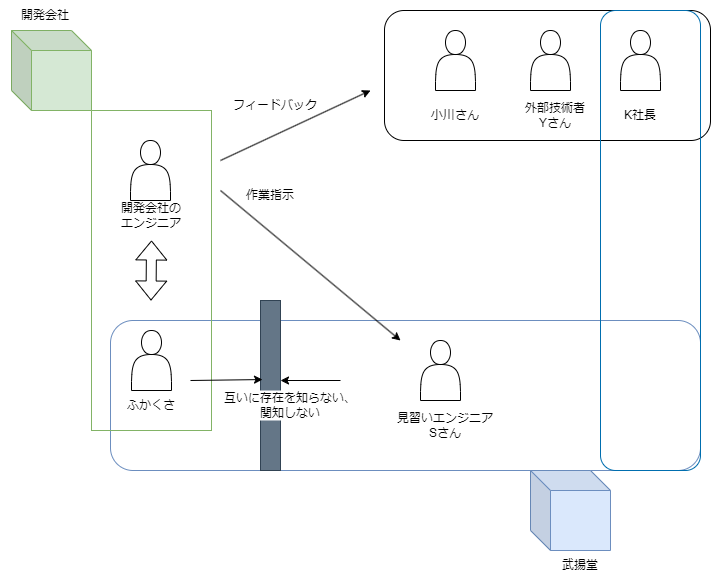

The diagram above was exported from draw.io. Its source (the exported page's mxGraphModel, read from the mxfile embedded in the PNG):
<mxGraphModel dx="880" dy="654" grid="1" gridSize="10" guides="1" tooltips="1" connect="1" arrows="1" fold="1" page="1" pageScale="1" pageWidth="827" pageHeight="1169" math="0" shadow="0">
  <root>
    <mxCell id="0" />
    <mxCell id="1" parent="0" />
    <mxCell id="Q0Q4ASfPmtK4dNOpTsf1-19" value="" style="rounded=1;whiteSpace=wrap;html=1;fillColor=none;strokeColor=#6c8ebf;" vertex="1" parent="1">
      <mxGeometry x="140" y="330" width="590" height="150" as="geometry" />
    </mxCell>
    <mxCell id="Q0Q4ASfPmtK4dNOpTsf1-6" value="" style="rounded=0;whiteSpace=wrap;html=1;fillColor=none;strokeColor=#82b366;" vertex="1" parent="1">
      <mxGeometry x="121" y="120" width="120" height="320" as="geometry" />
    </mxCell>
    <mxCell id="Q0Q4ASfPmtK4dNOpTsf1-1" value="" style="shape=actor;whiteSpace=wrap;html=1;" vertex="1" parent="1">
      <mxGeometry x="161" y="340" width="40" height="60" as="geometry" />
    </mxCell>
    <mxCell id="Q0Q4ASfPmtK4dNOpTsf1-2" value="ふかくさ" style="text;html=1;strokeColor=none;fillColor=none;align=center;verticalAlign=middle;whiteSpace=wrap;rounded=0;" vertex="1" parent="1">
      <mxGeometry x="151" y="400" width="60" height="30" as="geometry" />
    </mxCell>
    <mxCell id="Q0Q4ASfPmtK4dNOpTsf1-3" value="" style="shape=actor;whiteSpace=wrap;html=1;" vertex="1" parent="1">
      <mxGeometry x="160" y="150" width="40" height="60" as="geometry" />
    </mxCell>
    <mxCell id="Q0Q4ASfPmtK4dNOpTsf1-4" value="開発会社の&lt;br&gt;エンジニア" style="text;html=1;strokeColor=none;fillColor=none;align=center;verticalAlign=middle;whiteSpace=wrap;rounded=0;" vertex="1" parent="1">
      <mxGeometry x="141" y="210" width="80" height="30" as="geometry" />
    </mxCell>
    <mxCell id="Q0Q4ASfPmtK4dNOpTsf1-5" value="" style="shape=flexArrow;endArrow=classic;startArrow=classic;html=1;rounded=0;" edge="1" parent="1">
      <mxGeometry width="100" height="100" relative="1" as="geometry">
        <mxPoint x="180.5" y="310" as="sourcePoint" />
        <mxPoint x="181" y="250" as="targetPoint" />
      </mxGeometry>
    </mxCell>
    <mxCell id="Q0Q4ASfPmtK4dNOpTsf1-7" value="" style="shape=cube;whiteSpace=wrap;html=1;boundedLbl=1;backgroundOutline=1;darkOpacity=0.05;darkOpacity2=0.1;fillColor=#d5e8d4;size=20;strokeColor=#82b366;" vertex="1" parent="1">
      <mxGeometry x="41" y="40" width="80" height="80" as="geometry" />
    </mxCell>
    <mxCell id="Q0Q4ASfPmtK4dNOpTsf1-8" value="" style="shape=cube;whiteSpace=wrap;html=1;boundedLbl=1;backgroundOutline=1;darkOpacity=0.05;darkOpacity2=0.1;fillColor=#dae8fc;size=20;strokeColor=#6c8ebf;" vertex="1" parent="1">
      <mxGeometry x="560" y="480" width="80" height="80" as="geometry" />
    </mxCell>
    <mxCell id="Q0Q4ASfPmtK4dNOpTsf1-9" value="武揚堂" style="text;html=1;strokeColor=none;fillColor=none;align=center;verticalAlign=middle;whiteSpace=wrap;rounded=0;" vertex="1" parent="1">
      <mxGeometry x="580" y="560" width="60" height="30" as="geometry" />
    </mxCell>
    <mxCell id="Q0Q4ASfPmtK4dNOpTsf1-10" value="開発会社" style="text;html=1;strokeColor=none;fillColor=none;align=center;verticalAlign=middle;whiteSpace=wrap;rounded=0;" vertex="1" parent="1">
      <mxGeometry x="30" y="10" width="90" height="30" as="geometry" />
    </mxCell>
    <mxCell id="Q0Q4ASfPmtK4dNOpTsf1-11" value="" style="shape=actor;whiteSpace=wrap;html=1;" vertex="1" parent="1">
      <mxGeometry x="450" y="350" width="40" height="60" as="geometry" />
    </mxCell>
    <mxCell id="Q0Q4ASfPmtK4dNOpTsf1-12" value="見習いエンジニア&lt;br&gt;Sさん" style="text;html=1;strokeColor=none;fillColor=none;align=center;verticalAlign=middle;whiteSpace=wrap;rounded=0;" vertex="1" parent="1">
      <mxGeometry x="400" y="420" width="150" height="30" as="geometry" />
    </mxCell>
    <mxCell id="Q0Q4ASfPmtK4dNOpTsf1-13" value="" style="endArrow=classic;html=1;rounded=0;" edge="1" parent="1">
      <mxGeometry width="50" height="50" relative="1" as="geometry">
        <mxPoint x="250" y="200" as="sourcePoint" />
        <mxPoint x="430" y="350" as="targetPoint" />
      </mxGeometry>
    </mxCell>
    <mxCell id="Q0Q4ASfPmtK4dNOpTsf1-14" value="作業指示" style="text;html=1;strokeColor=none;fillColor=none;align=center;verticalAlign=middle;whiteSpace=wrap;rounded=0;" vertex="1" parent="1">
      <mxGeometry x="270" y="190" width="60" height="30" as="geometry" />
    </mxCell>
    <mxCell id="Q0Q4ASfPmtK4dNOpTsf1-15" value="" style="endArrow=classic;html=1;rounded=0;" edge="1" parent="1">
      <mxGeometry width="50" height="50" relative="1" as="geometry">
        <mxPoint x="250" y="170" as="sourcePoint" />
        <mxPoint x="400" y="100" as="targetPoint" />
      </mxGeometry>
    </mxCell>
    <mxCell id="Q0Q4ASfPmtK4dNOpTsf1-16" value="" style="shape=actor;whiteSpace=wrap;html=1;" vertex="1" parent="1">
      <mxGeometry x="465" y="40" width="40" height="60" as="geometry" />
    </mxCell>
    <mxCell id="Q0Q4ASfPmtK4dNOpTsf1-17" value="" style="shape=actor;whiteSpace=wrap;html=1;" vertex="1" parent="1">
      <mxGeometry x="560" y="40" width="40" height="60" as="geometry" />
    </mxCell>
    <mxCell id="Q0Q4ASfPmtK4dNOpTsf1-18" value="" style="shape=actor;whiteSpace=wrap;html=1;" vertex="1" parent="1">
      <mxGeometry x="650" y="40" width="40" height="60" as="geometry" />
    </mxCell>
    <mxCell id="Q0Q4ASfPmtK4dNOpTsf1-20" value="フィードバック" style="text;html=1;strokeColor=none;fillColor=none;align=center;verticalAlign=middle;whiteSpace=wrap;rounded=0;" vertex="1" parent="1">
      <mxGeometry x="260" y="100" width="90" height="30" as="geometry" />
    </mxCell>
    <mxCell id="Q0Q4ASfPmtK4dNOpTsf1-21" value="" style="rounded=1;whiteSpace=wrap;html=1;fillColor=none;" vertex="1" parent="1">
      <mxGeometry x="414" y="20" width="326" height="130" as="geometry" />
    </mxCell>
    <mxCell id="Q0Q4ASfPmtK4dNOpTsf1-22" value="小川さん" style="text;html=1;strokeColor=none;fillColor=none;align=center;verticalAlign=middle;whiteSpace=wrap;rounded=0;" vertex="1" parent="1">
      <mxGeometry x="455" y="110" width="60" height="30" as="geometry" />
    </mxCell>
    <mxCell id="Q0Q4ASfPmtK4dNOpTsf1-23" value="外部技術者&lt;br&gt;Yさん" style="text;html=1;strokeColor=none;fillColor=none;align=center;verticalAlign=middle;whiteSpace=wrap;rounded=0;" vertex="1" parent="1">
      <mxGeometry x="550" y="110" width="70" height="30" as="geometry" />
    </mxCell>
    <mxCell id="Q0Q4ASfPmtK4dNOpTsf1-24" value="K社長" style="text;html=1;strokeColor=none;fillColor=none;align=center;verticalAlign=middle;whiteSpace=wrap;rounded=0;" vertex="1" parent="1">
      <mxGeometry x="640" y="110" width="60" height="30" as="geometry" />
    </mxCell>
    <mxCell id="Q0Q4ASfPmtK4dNOpTsf1-26" value="" style="rounded=0;whiteSpace=wrap;html=1;fillColor=#647687;fontColor=#ffffff;strokeColor=#314354;" vertex="1" parent="1">
      <mxGeometry x="290" y="310" width="20" height="170" as="geometry" />
    </mxCell>
    <mxCell id="Q0Q4ASfPmtK4dNOpTsf1-27" value="" style="endArrow=classic;html=1;rounded=0;entryX=0.1;entryY=0.465;entryDx=0;entryDy=0;entryPerimeter=0;" edge="1" parent="1" target="Q0Q4ASfPmtK4dNOpTsf1-26">
      <mxGeometry width="50" height="50" relative="1" as="geometry">
        <mxPoint x="220" y="390" as="sourcePoint" />
        <mxPoint x="270" y="340" as="targetPoint" />
      </mxGeometry>
    </mxCell>
    <mxCell id="Q0Q4ASfPmtK4dNOpTsf1-30" value="" style="endArrow=classic;html=1;rounded=0;" edge="1" parent="1">
      <mxGeometry width="50" height="50" relative="1" as="geometry">
        <mxPoint x="370" y="390" as="sourcePoint" />
        <mxPoint x="310" y="390" as="targetPoint" />
      </mxGeometry>
    </mxCell>
    <mxCell id="Q0Q4ASfPmtK4dNOpTsf1-31" value="互いに存在を知らない、&lt;br&gt;関知しない" style="text;html=1;align=center;verticalAlign=middle;whiteSpace=wrap;rounded=0;fillColor=default;" vertex="1" parent="1">
      <mxGeometry x="250" y="400" width="140" height="30" as="geometry" />
    </mxCell>
    <mxCell id="Q0Q4ASfPmtK4dNOpTsf1-32" value="" style="rounded=1;whiteSpace=wrap;html=1;fillColor=none;fontColor=#ffffff;strokeColor=#006EAF;rotation=90;" vertex="1" parent="1">
      <mxGeometry x="450" y="200" width="460" height="100" as="geometry" />
    </mxCell>
  </root>
</mxGraphModel>